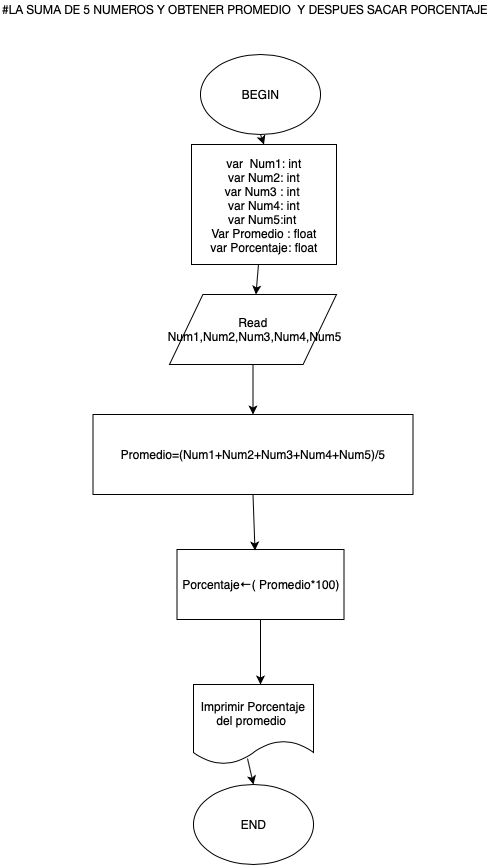

The diagram above was exported from draw.io. Its source (the exported page's mxGraphModel, read from the mxfile embedded in the PNG):
<mxGraphModel dx="1176" dy="711" grid="1" gridSize="10" guides="1" tooltips="1" connect="1" arrows="1" fold="1" page="1" pageScale="1" pageWidth="827" pageHeight="1169" math="0" shadow="0">
  <root>
    <mxCell id="Gla8bEa1Oy_V2tRLYlDb-0" />
    <mxCell id="Gla8bEa1Oy_V2tRLYlDb-1" parent="Gla8bEa1Oy_V2tRLYlDb-0" />
    <mxCell id="RXn8_UwJrnX_P9DBBbrf-0" value="&lt;p style=&quot;margin: 0px ; font-stretch: normal ; line-height: normal ; font-family: &amp;#34;helvetica neue&amp;#34;&quot;&gt;#LA SUMA DE 5 NUMEROS Y OBTENER PROMEDIO&amp;nbsp; Y DESPUES SACAR PORCENTAJE&amp;nbsp;&lt;/p&gt;" style="text;html=1;resizable=0;points=[];autosize=1;align=left;verticalAlign=top;spacingTop=-4;" parent="Gla8bEa1Oy_V2tRLYlDb-1" vertex="1">
      <mxGeometry x="150" y="46" width="500" height="20" as="geometry" />
    </mxCell>
    <mxCell id="RXn8_UwJrnX_P9DBBbrf-1" value="BEGIN" style="ellipse;whiteSpace=wrap;html=1;" parent="Gla8bEa1Oy_V2tRLYlDb-1" vertex="1">
      <mxGeometry x="350" y="100" width="120" height="80" as="geometry" />
    </mxCell>
    <mxCell id="RXn8_UwJrnX_P9DBBbrf-2" value="var &amp;nbsp;Num1:&amp;nbsp;int&lt;br&gt;var Num2: int&lt;br&gt;var Num3 : int &lt;br&gt;var Num4: int&lt;br&gt;var Num5:int&amp;nbsp;&lt;br&gt;Var Promedio : float&lt;br&gt;var Porcentaje: float" style="rounded=0;whiteSpace=wrap;html=1;" parent="Gla8bEa1Oy_V2tRLYlDb-1" vertex="1">
      <mxGeometry x="341" y="190" width="145" height="120" as="geometry" />
    </mxCell>
    <mxCell id="RXn8_UwJrnX_P9DBBbrf-3" value="Read &amp;nbsp;Num1,Num2,Num3,Num4,Num5" style="shape=parallelogram;perimeter=parallelogramPerimeter;whiteSpace=wrap;html=1;" parent="Gla8bEa1Oy_V2tRLYlDb-1" vertex="1">
      <mxGeometry x="319" y="340" width="167" height="70" as="geometry" />
    </mxCell>
    <mxCell id="RXn8_UwJrnX_P9DBBbrf-5" value="Promedio=(Num1+Num2+Num3+Num4+Num5)/5" style="rounded=0;whiteSpace=wrap;html=1;" parent="Gla8bEa1Oy_V2tRLYlDb-1" vertex="1">
      <mxGeometry x="242.5" y="460" width="320" height="80" as="geometry" />
    </mxCell>
    <mxCell id="RXn8_UwJrnX_P9DBBbrf-9" value="" style="endArrow=classic;html=1;exitX=0.5;exitY=1;exitDx=0;exitDy=0;entryX=0.5;entryY=0;entryDx=0;entryDy=0;" parent="Gla8bEa1Oy_V2tRLYlDb-1" source="RXn8_UwJrnX_P9DBBbrf-1" target="RXn8_UwJrnX_P9DBBbrf-2" edge="1">
      <mxGeometry width="50" height="50" relative="1" as="geometry">
        <mxPoint x="160" y="710" as="sourcePoint" />
        <mxPoint x="210" y="660" as="targetPoint" />
      </mxGeometry>
    </mxCell>
    <mxCell id="RXn8_UwJrnX_P9DBBbrf-11" value="" style="endArrow=classic;html=1;exitX=0.462;exitY=1;exitDx=0;exitDy=0;exitPerimeter=0;" parent="Gla8bEa1Oy_V2tRLYlDb-1" source="RXn8_UwJrnX_P9DBBbrf-2" target="RXn8_UwJrnX_P9DBBbrf-3" edge="1">
      <mxGeometry width="50" height="50" relative="1" as="geometry">
        <mxPoint x="160" y="710" as="sourcePoint" />
        <mxPoint x="210" y="660" as="targetPoint" />
      </mxGeometry>
    </mxCell>
    <mxCell id="RXn8_UwJrnX_P9DBBbrf-13" value="" style="endArrow=classic;html=1;exitX=0.5;exitY=1;exitDx=0;exitDy=0;entryX=0.5;entryY=0;entryDx=0;entryDy=0;" parent="Gla8bEa1Oy_V2tRLYlDb-1" source="RXn8_UwJrnX_P9DBBbrf-3" target="RXn8_UwJrnX_P9DBBbrf-5" edge="1">
      <mxGeometry width="50" height="50" relative="1" as="geometry">
        <mxPoint x="160" y="760" as="sourcePoint" />
        <mxPoint x="210" y="710" as="targetPoint" />
      </mxGeometry>
    </mxCell>
    <mxCell id="RXn8_UwJrnX_P9DBBbrf-14" value="Porcentaje←( Promedio*100)" style="rounded=0;whiteSpace=wrap;html=1;" parent="Gla8bEa1Oy_V2tRLYlDb-1" vertex="1">
      <mxGeometry x="326.5" y="595" width="167" height="70" as="geometry" />
    </mxCell>
    <mxCell id="RXn8_UwJrnX_P9DBBbrf-18" value="Imprimir Porcentaje del promedio&amp;nbsp;" style="shape=document;whiteSpace=wrap;html=1;boundedLbl=1;" parent="Gla8bEa1Oy_V2tRLYlDb-1" vertex="1">
      <mxGeometry x="343" y="730" width="120" height="80" as="geometry" />
    </mxCell>
    <mxCell id="RXn8_UwJrnX_P9DBBbrf-19" value="" style="endArrow=classic;html=1;exitX=0.5;exitY=1;exitDx=0;exitDy=0;" parent="Gla8bEa1Oy_V2tRLYlDb-1" source="RXn8_UwJrnX_P9DBBbrf-14" edge="1">
      <mxGeometry width="50" height="50" relative="1" as="geometry">
        <mxPoint x="350" y="680" as="sourcePoint" />
        <mxPoint x="410" y="730" as="targetPoint" />
      </mxGeometry>
    </mxCell>
    <mxCell id="RXn8_UwJrnX_P9DBBbrf-20" value="" style="endArrow=classic;html=1;exitX=0.5;exitY=1;exitDx=0;exitDy=0;entryX=0.467;entryY=0.014;entryDx=0;entryDy=0;entryPerimeter=0;" parent="Gla8bEa1Oy_V2tRLYlDb-1" source="RXn8_UwJrnX_P9DBBbrf-5" target="RXn8_UwJrnX_P9DBBbrf-14" edge="1">
      <mxGeometry width="50" height="50" relative="1" as="geometry">
        <mxPoint x="378" y="584" as="sourcePoint" />
        <mxPoint x="428" y="534" as="targetPoint" />
      </mxGeometry>
    </mxCell>
    <mxCell id="v9Mck9BbRYEw2lNpBlg0-0" value="END" style="ellipse;whiteSpace=wrap;html=1;" parent="Gla8bEa1Oy_V2tRLYlDb-1" vertex="1">
      <mxGeometry x="343" y="830" width="120" height="80" as="geometry" />
    </mxCell>
    <mxCell id="v9Mck9BbRYEw2lNpBlg0-1" value="" style="endArrow=classic;html=1;exitX=0.45;exitY=0.925;exitDx=0;exitDy=0;exitPerimeter=0;entryX=0.5;entryY=0;entryDx=0;entryDy=0;" parent="Gla8bEa1Oy_V2tRLYlDb-1" source="RXn8_UwJrnX_P9DBBbrf-18" target="v9Mck9BbRYEw2lNpBlg0-0" edge="1">
      <mxGeometry width="50" height="50" relative="1" as="geometry">
        <mxPoint x="160" y="980" as="sourcePoint" />
        <mxPoint x="210" y="930" as="targetPoint" />
      </mxGeometry>
    </mxCell>
  </root>
</mxGraphModel>